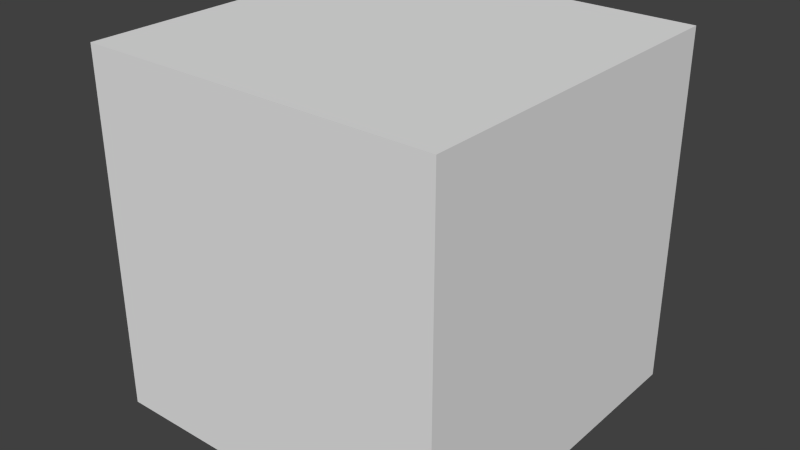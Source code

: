 # Source: untitled.blend  (saved by Blender 2.72.0; exported with 4.5.12 LTS)
import bpy
from mathutils import Matrix  # noqa: F401  (used for matrix-valued properties, if any)

bpy.ops.wm.read_factory_settings(use_empty=True)
scene = bpy.context.scene
scene.name = 'Scene'

# ---- collections
col_collection_1 = bpy.data.collections.new('Collection 1'); scene.collection.children.link(col_collection_1)

# ---- materials (node trees are filled in below, after node groups)
mat_material = bpy.data.materials.new('Material')
mat_material.alpha_threshold = 0.0
mat_material.use_transparent_shadow = False
mat_material.roughness = 0.5
mat_material.line_color = (0.0, 0.0, 0.0, 1.0)

# ---- material node trees

# ---- world
world_world = bpy.data.worlds.new('World'); scene.world = world_world
world_world.color = (0.05088, 0.05088, 0.05088)
world_world.use_sun_shadow = False
world_world.sun_shadow_jitter_overblur = 0.0
world_world.cycles.sampling_method = 'MANUAL'
world_world.cycles.sample_map_resolution = 256

# ---- meshes
me_cube = bpy.data.meshes.new('Cube')
me_cube.from_pydata([(1.0, 1.0, -1.0), (1.0, -1.0, -1.0), (-1.0, -1.0, -1.0), (-1.0, 1.0, -1.0), (1.0, 1.0, 1.0), (1.0, -1.0, 1.0), (-1.0, -1.0, 1.0), (-1.0, 1.0, 1.0)], [], [(0, 1, 2, 3), (4, 7, 6, 5), (0, 4, 5, 1), (1, 5, 6, 2), (2, 6, 7, 3), (4, 0, 3, 7)])
me_cube.materials.append(mat_material)
me_cube.use_remesh_preserve_volume = False
me_cube.use_remesh_preserve_attributes = False
me_cube.use_mirror_vertex_groups = False
me_cube.update()

# ---- objects
ob_cube = bpy.data.objects.new('Cube', me_cube)

# ---- transforms, parenting, visibility, modifiers, constraints
ob_cube.location = (0.0, 0.0, 0.0)
ob_cube.lock_rotations_4d = False
ob_cube.empty_display_type = 'ARROWS'
ob_cube.lineart.crease_threshold = 0.0

# ---- collection membership
col_collection_1.objects.link(ob_cube)

# ---- scene / render settings (as saved in the file)
scene.frame_start = 1; scene.frame_end = 250; scene.frame_set(1)
scene.render.engine = 'BLENDER_EEVEE_NEXT'
scene.render.resolution_percentage = 50
scene.render.dither_intensity = 0.0
scene.cycles.use_denoising = False
scene.cycles.samples = 10
scene.cycles.sampling_pattern = 'TABULATED_SOBOL'
scene.cycles.light_sampling_threshold = 0.0
scene.cycles.use_adaptive_sampling = False
scene.cycles.use_light_tree = False
scene.cycles.blur_glossy = 0.0
scene.cycles.pixel_filter_type = 'GAUSSIAN'
scene.cycles.sample_clamp_indirect = 0.0
scene.view_settings.view_transform = 'Standard'
bpy.context.view_layer.update()

# ---- added for rendering (the .blend has no active camera and no usable light): camera, sun
cam_auto = bpy.data.cameras.new('AutoCamera')
cam_auto.lens = 50.0
cam_auto.sensor_width = 36.0
cam_auto.clip_end = 1000.0
ob_auto_camera = bpy.data.objects.new('AutoCamera', cam_auto)
scene.collection.objects.link(ob_auto_camera)
ob_auto_camera.location = (3.20507, -3.84609, 2.56406)
ob_auto_camera.rotation_euler = (1.09748, -7.21219e-08, 0.694738)
scene.camera = ob_auto_camera
light_auto_sun = bpy.data.lights.new('AutoSun', 'SUN')
light_auto_sun.energy = 3.0
light_auto_sun.angle = 0.0523599
ob_auto_sun = bpy.data.objects.new('AutoSun', light_auto_sun)
scene.collection.objects.link(ob_auto_sun)
ob_auto_sun.rotation_euler = (0.872665, 0.174533, 0.523599)
bpy.context.view_layer.update()
